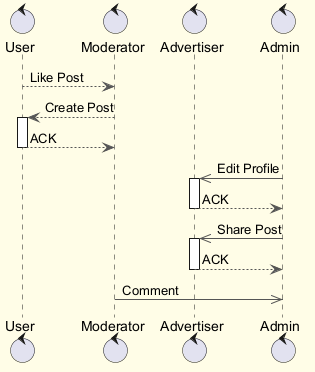

The diagram above was rendered by PlantUML. Its source (embedded in the PNG):
@startuml
skinparam backgroundColor #FFFDE7
skinparam classBackgroundColor #FFF9C4
skinparam classBorderColor #F57F17
skinparam ArrowColor #555555
control "User" as U
control "Moderator" as M
control "Advertiser" as A
control "Admin" as A2
U --> M : Like Post
M --> U : Create Post
activate U
U --> M : ACK
deactivate U
A2 ->> A : Edit Profile
activate A
A --> A2 : ACK
deactivate A
A2 ->> A : Share Post
activate A
A --> A2 : ACK
deactivate A
M ->> A2 : Comment
@enduml